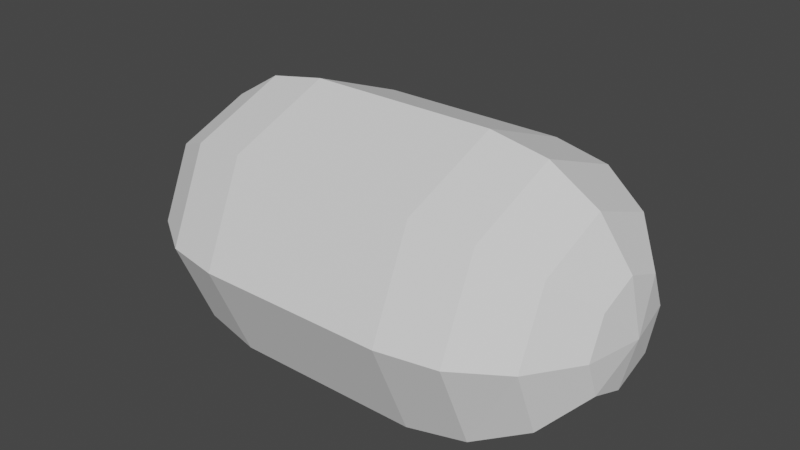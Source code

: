 # Source: inner_body_part.blend  (saved by Blender 2.92.15; exported with 4.5.12 LTS)
import bpy
from mathutils import Matrix  # noqa: F401  (used for matrix-valued properties, if any)

bpy.ops.wm.read_factory_settings(use_empty=True)
scene = bpy.context.scene
scene.name = 'Scene'

# ---- collections
col_collection = bpy.data.collections.new('Collection'); scene.collection.children.link(col_collection)

# ---- world
world_world = bpy.data.worlds.new('World'); scene.world = world_world
world_world.use_nodes = True; world_world.node_tree.nodes.clear()
_N = world_world.node_tree.nodes; _L = world_world.node_tree.links
n0 = _N.new('ShaderNodeOutputWorld'); n0.name = 'World Output'; n0.location = (300, 300)
n1 = _N.new('ShaderNodeBackground'); n1.name = 'Background'; n1.location = (10, 300)
n1.inputs[0].default_value = (0.05088, 0.05088, 0.05088, 1.0)
_L.new(n1.outputs[0], n0.inputs[0])
n0.is_active_output = True
world_world.color = (0.05088, 0.05088, 0.05088)
world_world.use_sun_shadow = False
world_world.sun_shadow_jitter_overblur = 0.0

# ---- meshes
me_sphere_004 = bpy.data.meshes.new('Sphere.004')
me_sphere_004.from_pydata([(2.239e-09, 0.4, 0.25), (0.1082, 0.1082, 0.6196), (0.2, 0.2, 0.5328), (0.2613, 0.2613, 0.4031), (0.2828, 0.2828, 0.25), (0.1531, 3.594e-08, 0.6196), (0.2828, 3.594e-08, 0.5328), (0.3696, 2.104e-08, 0.4031), (0.4, 3.594e-08, 0.25), (0.1082, -0.1082, 0.6196), (0.2, -0.2, 0.5328), (0.2613, -0.2613, 0.4031), (0.2828, -0.2828, 0.25), (-0.0001719, -0.1534, 0.6195), (-8.822e-05, -0.2828, 0.5328), (4.235e-09, -0.3696, 0.4031), (4.235e-09, -0.4, 0.25), (-0.1087, -0.1117, 0.6194), (-0.1976, -0.2066, 0.5327), (-0.2575, -0.2659, 0.4028), (-0.2827, -0.286, 0.2499), (-0.1513, -0.008595, 0.6195), (-0.2203, -0.01703, 0.5315), (-0.2505, -0.02187, 0.4004), (-0.2809, -0.02187, 0.2474), (-0.1081, 0.1039, 0.6195), (-0.1955, 0.1904, 0.5328), (-0.2552, 0.2533, 0.4029), (-0.2809, 0.2769, 0.2499), (-0.0001248, -0.0008225, 0.65), (-2.31e-05, 0.1523, 0.6195), (2.854e-05, 0.2826, 0.5328), (-1.067e-08, 0.3696, 0.4031), (2.41e-08, 0.4, 0.25), (-1.962e-08, 0.4, -0.25), (-0.2809, 0.2769, 0.2499), (-0.2809, 0.2769, -0.2501), (-0.2809, -0.02187, 0.2474), (-0.2809, -0.02187, -0.2526), (-0.2827, -0.286, 0.2499), (-0.2827, -0.286, -0.2501), (5.906e-08, -0.4, 0.25), (1.535e-08, -0.4, -0.25), (0.2828, -0.2828, 0.25), (0.2828, -0.2828, -0.25), (0.4, -2.168e-08, 0.25), (0.4, -2.168e-08, -0.25), (0.2828, 0.2828, 0.25), (0.2828, 0.2828, -0.25), (-8.688e-09, 0.4, -0.25), (-0.108, 0.1035, -0.6196), (-0.1953, 0.19, -0.5329), (-0.2552, 0.2533, -0.4032), (-0.2809, 0.2769, -0.2501), (-0.151, -0.009241, -0.6196), (-0.2201, -0.01745, -0.5342), (-0.2505, -0.02187, -0.4057), (-0.2809, -0.02187, -0.2526), (-0.1086, -0.112, -0.6197), (-0.1974, -0.2069, -0.533), (-0.2575, -0.2659, -0.4033), (-0.2827, -0.286, -0.2501), (-0.0001785, -0.1535, -0.6196), (-9.355e-05, -0.2828, -0.5328), (-2.407e-08, -0.3696, -0.4031), (-1.068e-08, -0.4, -0.25), (0.1082, -0.1082, -0.6196), (0.2, -0.2, -0.5328), (0.2613, -0.2613, -0.4031), (0.2828, -0.2828, -0.25), (0.1531, 3.594e-08, -0.6196), (0.2828, 5.084e-08, -0.5328), (0.3696, 3.594e-08, -0.4031), (0.4, 3.594e-08, -0.25), (0.1082, 0.1082, -0.6196), (0.2, 0.2, -0.5328), (0.2613, 0.2613, -0.4031), (0.2828, 0.2828, -0.25), (-0.0001295, -0.0009107, -0.65), (-2.469e-05, 0.1523, -0.6196), (2.92e-05, 0.2826, -0.5329), (-9.165e-09, 0.3696, -0.4031)], [], [(32, 31, 2, 3), (30, 29, 1), (0, 32, 3, 4), (31, 30, 1, 2), (4, 3, 7, 8), (2, 1, 5, 6), (3, 2, 6, 7), (1, 29, 5), (6, 5, 9, 10), (7, 6, 10, 11), (5, 29, 9), (8, 7, 11, 12), (11, 10, 14, 15), (9, 29, 13), (12, 11, 15, 16), (10, 9, 13, 14), (13, 29, 17), (16, 15, 19, 20), (14, 13, 17, 18), (15, 14, 18, 19), (20, 19, 23, 24), (18, 17, 21, 22), (19, 18, 22, 23), (17, 29, 21), (23, 22, 26, 27), (21, 29, 25), (24, 23, 27, 28), (22, 21, 25, 26), (27, 26, 31, 32), (25, 29, 30), (28, 27, 32, 0), (26, 25, 30, 31), (33, 34, 36, 35), (35, 36, 38, 37), (37, 38, 40, 39), (39, 40, 42, 41), (41, 42, 44, 43), (43, 44, 46, 45), (36, 34, 48, 46, 44, 42, 40, 38), (45, 46, 48, 47), (47, 48, 34, 33), (33, 35, 37, 39, 41, 43, 45, 47), (49, 81, 52, 53), (80, 79, 50, 51), (81, 80, 51, 52), (79, 78, 50), (51, 50, 54, 55), (52, 51, 55, 56), (50, 78, 54), (53, 52, 56, 57), (56, 55, 59, 60), (54, 78, 58), (57, 56, 60, 61), (55, 54, 58, 59), (58, 78, 62), (61, 60, 64, 65), (59, 58, 62, 63), (60, 59, 63, 64), (65, 64, 68, 69), (63, 62, 66, 67), (64, 63, 67, 68), (62, 78, 66), (68, 67, 71, 72), (66, 78, 70), (69, 68, 72, 73), (67, 66, 70, 71), (72, 71, 75, 76), (70, 78, 74), (73, 72, 76, 77), (71, 70, 74, 75), (77, 76, 81, 49), (75, 74, 79, 80), (76, 75, 80, 81), (74, 78, 79)])
_uv = me_sphere_004.uv_layers.new(name='UVMap')
_uv.uv.foreach_set('vector', [0.75, 0.625, 0.75, 0.75, 0.625, 0.75, 0.625, 0.625, 0.75, 0.875, 0.6875, 1.0, 0.625, 0.875, 0.75, 0.5, 0.75, 0.625, 0.625, 0.625, 0.625, 0.5, 0.75, 0.75, 0.75, 0.875, 0.625, 0.875, 0.625, 0.75, 0.625, 0.5, 0.625, 0.625, 0.5, 0.625, 0.5, 0.5, 0.625, 0.75, 0.625, 0.875, 0.5, 0.875, 0.5, 0.75, 0.625, 0.625, 0.625, 0.75, 0.5, 0.75, 0.5, 0.625, 0.625, 0.875, 0.5625, 1.0, 0.5, 0.875, 0.5, 0.75, 0.5, 0.875, 0.375, 0.875, 0.375, 0.75, 0.5, 0.625, 0.5, 0.75, 0.375, 0.75, 0.375, 0.625, 0.5, 0.875, 0.4375, 1.0, 0.375, 0.875, 0.5, 0.5, 0.5, 0.625, 0.375, 0.625, 0.375, 0.5, 0.375, 0.625, 0.375, 0.75, 0.25, 0.75, 0.25, 0.625, 0.375, 0.875, 0.3125, 1.0, 0.25, 0.875, 0.375, 0.5, 0.375, 0.625, 0.25, 0.625, 0.25, 0.5, 0.375, 0.75, 0.375, 0.875, 0.25, 0.875, 0.25, 0.75, 0.25, 0.875, 0.1875, 1.0, 0.125, 0.875, 0.25, 0.5, 0.25, 0.625, 0.125, 0.625, 0.125, 0.5, 0.25, 0.75, 0.25, 0.875, 0.125, 0.875, 0.125, 0.75, 0.25, 0.625, 0.25, 0.75, 0.125, 0.75, 0.125, 0.625, 0.125, 0.5, 0.125, 0.625, 0.0, 0.625, 0.0, 0.5, 0.125, 0.75, 0.125, 0.875, 0.0, 0.875, 0.0, 0.75, 0.125, 0.625, 0.125, 0.75, 0.0, 0.75, 0.0, 0.625, 0.125, 0.875, 0.0625, 1.0, 0.0, 0.875, 1.0, 0.625, 1.0, 0.75, 0.875, 0.75, 0.875, 0.625, 1.0, 0.875, 0.9375, 1.0, 0.875, 0.875, 1.0, 0.5, 1.0, 0.625, 0.875, 0.625, 0.875, 0.5, 1.0, 0.75, 1.0, 0.875, 0.875, 0.875, 0.875, 0.75, 0.875, 0.625, 0.875, 0.75, 0.75, 0.75, 0.75, 0.625, 0.875, 0.875, 0.8125, 1.0, 0.75, 0.875, 0.875, 0.5, 0.875, 0.625, 0.75, 0.625, 0.75, 0.5, 0.875, 0.75, 0.875, 0.875, 0.75, 0.875, 0.75, 0.75, 1.0, 0.5, 1.0, 1.0, 0.875, 1.0, 0.875, 0.5, 0.875, 0.5, 0.875, 1.0, 0.75, 1.0, 0.75, 0.5, 0.75, 0.5, 0.75, 1.0, 0.625, 1.0, 0.625, 0.5, 0.625, 0.5, 0.625, 1.0, 0.5, 1.0, 0.5, 0.5, 0.5, 0.5, 0.5, 1.0, 0.375, 1.0, 0.375, 0.5, 0.375, 0.5, 0.375, 1.0, 0.25, 1.0, 0.25, 0.5, 0.4197, 0.4197, 0.25, 0.49, 0.08029, 0.4197, 0.01, 0.25, 0.08029, 0.08029, 0.25, 0.01, 0.4197, 0.08029, 0.49, 0.25, 0.25, 0.5, 0.25, 1.0, 0.125, 1.0, 0.125, 0.5, 0.125, 0.5, 0.125, 1.0, 0.0, 1.0, 0.0, 0.5, 0.75, 0.49, 0.9197, 0.4197, 0.99, 0.25, 0.9197, 0.08029, 0.75, 0.01, 0.5803, 0.08029, 0.51, 0.25, 0.5803, 0.4197, 0.75, 0.5, 0.75, 0.625, 0.625, 0.625, 0.625, 0.5, 0.75, 0.75, 0.75, 0.875, 0.625, 0.875, 0.625, 0.75, 0.75, 0.625, 0.75, 0.75, 0.625, 0.75, 0.625, 0.625, 0.75, 0.875, 0.6875, 1.0, 0.625, 0.875, 0.625, 0.75, 0.625, 0.875, 0.5, 0.875, 0.5, 0.75, 0.625, 0.625, 0.625, 0.75, 0.5, 0.75, 0.5, 0.625, 0.625, 0.875, 0.5625, 1.0, 0.5, 0.875, 0.625, 0.5, 0.625, 0.625, 0.5, 0.625, 0.5, 0.5, 0.5, 0.625, 0.5, 0.75, 0.375, 0.75, 0.375, 0.625, 0.5, 0.875, 0.4375, 1.0, 0.375, 0.875, 0.5, 0.5, 0.5, 0.625, 0.375, 0.625, 0.375, 0.5, 0.5, 0.75, 0.5, 0.875, 0.375, 0.875, 0.375, 0.75, 0.375, 0.875, 0.3125, 1.0, 0.25, 0.875, 0.375, 0.5, 0.375, 0.625, 0.25, 0.625, 0.25, 0.5, 0.375, 0.75, 0.375, 0.875, 0.25, 0.875, 0.25, 0.75, 0.375, 0.625, 0.375, 0.75, 0.25, 0.75, 0.25, 0.625, 0.25, 0.5, 0.25, 0.625, 0.125, 0.625, 0.125, 0.5, 0.25, 0.75, 0.25, 0.875, 0.125, 0.875, 0.125, 0.75, 0.25, 0.625, 0.25, 0.75, 0.125, 0.75, 0.125, 0.625, 0.25, 0.875, 0.1875, 1.0, 0.125, 0.875, 0.125, 0.625, 0.125, 0.75, 0.0, 0.75, 0.0, 0.625, 0.125, 0.875, 0.0625, 1.0, 0.0, 0.875, 0.125, 0.5, 0.125, 0.625, 0.0, 0.625, 0.0, 0.5, 0.125, 0.75, 0.125, 0.875, 0.0, 0.875, 0.0, 0.75, 1.0, 0.625, 1.0, 0.75, 0.875, 0.75, 0.875, 0.625, 1.0, 0.875, 0.9375, 1.0, 0.875, 0.875, 1.0, 0.5, 1.0, 0.625, 0.875, 0.625, 0.875, 0.5, 1.0, 0.75, 1.0, 0.875, 0.875, 0.875, 0.875, 0.75, 0.875, 0.5, 0.875, 0.625, 0.75, 0.625, 0.75, 0.5, 0.875, 0.75, 0.875, 0.875, 0.75, 0.875, 0.75, 0.75, 0.875, 0.625, 0.875, 0.75, 0.75, 0.75, 0.75, 0.625, 0.875, 0.875, 0.8125, 1.0, 0.75, 0.875])
me_sphere_004.use_remesh_fix_poles = True
me_sphere_004.use_remesh_preserve_attributes = False
me_sphere_004.use_mirror_vertex_groups = False
me_sphere_004.update()

# ---- objects
ob_sphere_001 = bpy.data.objects.new('Sphere.001', me_sphere_004)

# ---- transforms, parenting, visibility, modifiers, constraints
ob_sphere_001.location = (-2.98e-08, 2.645e-08, 0.15)
ob_sphere_001.rotation_euler = (0.0, -1.571, 0.0)
ob_sphere_001.scale = (0.707, 0.75, 0.7692)
ob_sphere_001.lineart.crease_threshold = 0.0

# ---- collection membership
col_collection.objects.link(ob_sphere_001)

# ---- scene / render settings (as saved in the file)
scene.frame_start = 1; scene.frame_end = 250; scene.frame_set(1)
scene.render.engine = 'BLENDER_EEVEE_NEXT'
scene.cycles.use_denoising = False
scene.cycles.samples = 128
scene.cycles.sampling_pattern = 'TABULATED_SOBOL'
scene.cycles.use_adaptive_sampling = False
scene.cycles.use_light_tree = False
scene.view_settings.view_transform = 'Filmic'
bpy.context.view_layer.update()

# ---- added for rendering (the .blend has no active camera and no usable light): camera, sun
cam_auto = bpy.data.cameras.new('AutoCamera')
cam_auto.lens = 50.0
cam_auto.sensor_width = 36.0
cam_auto.clip_end = 1000.0
ob_auto_camera = bpy.data.objects.new('AutoCamera', cam_auto)
scene.collection.objects.link(ob_auto_camera)
ob_auto_camera.location = (1.16779, -1.40132, 1.12568)
ob_auto_camera.rotation_euler = (1.09748, -7.21219e-08, 0.694738)
scene.camera = ob_auto_camera
light_auto_sun = bpy.data.lights.new('AutoSun', 'SUN')
light_auto_sun.energy = 3.0
light_auto_sun.angle = 0.0523599
ob_auto_sun = bpy.data.objects.new('AutoSun', light_auto_sun)
scene.collection.objects.link(ob_auto_sun)
ob_auto_sun.rotation_euler = (0.872665, 0.174533, 0.523599)
bpy.context.view_layer.update()
